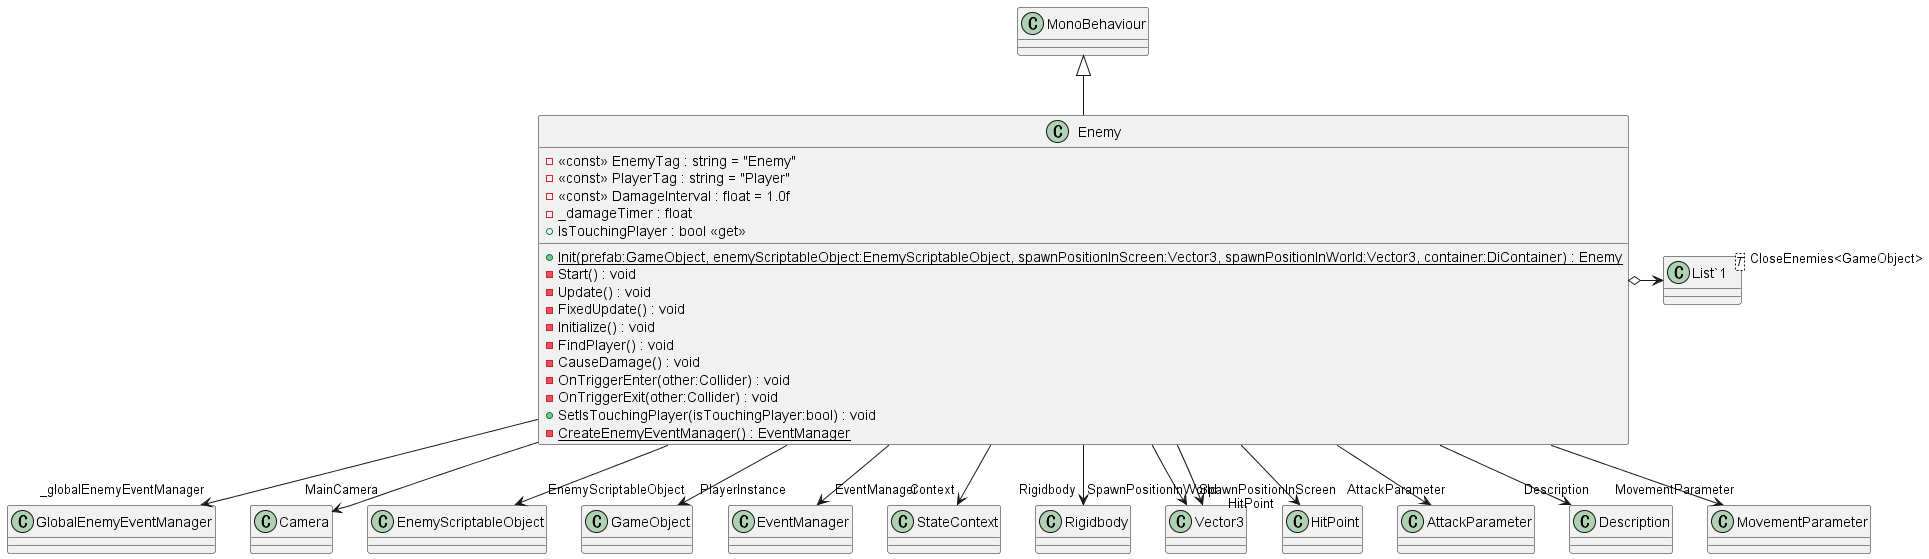

The diagram above was rendered by PlantUML. Its source (embedded in the PNG):
@startuml
class Enemy {
    - <<const>> EnemyTag : string = "Enemy"
    - <<const>> PlayerTag : string = "Player"
    - <<const>> DamageInterval : float = 1.0f
    - _damageTimer : float
    + IsTouchingPlayer : bool <<get>>
    + {static} Init(prefab:GameObject, enemyScriptableObject:EnemyScriptableObject, spawnPositionInScreen:Vector3, spawnPositionInWorld:Vector3, container:DiContainer) : Enemy
    - Start() : void
    - Update() : void
    - FixedUpdate() : void
    - Initialize() : void
    - FindPlayer() : void
    - CauseDamage() : void
    - OnTriggerEnter(other:Collider) : void
    - OnTriggerExit(other:Collider) : void
    + SetIsTouchingPlayer(isTouchingPlayer:bool) : void
    - {static} CreateEnemyEventManager() : EventManager
}
class "List`1"<T> {
}
MonoBehaviour <|-- Enemy
Enemy --> "_globalEnemyEventManager" GlobalEnemyEventManager
Enemy --> "MainCamera" Camera
Enemy --> "EnemyScriptableObject" EnemyScriptableObject
Enemy --> "PlayerInstance" GameObject
Enemy --> "EventManager" EventManager
Enemy --> "Context" StateContext
Enemy --> "Rigidbody" Rigidbody
Enemy o-> "CloseEnemies<GameObject>" "List`1"
Enemy --> "SpawnPositionInScreen" Vector3
Enemy --> "SpawnPositionInWorld" Vector3
Enemy --> "HitPoint" HitPoint
Enemy --> "AttackParameter" AttackParameter
Enemy --> "Description" Description
Enemy --> "MovementParameter" MovementParameter
@enduml